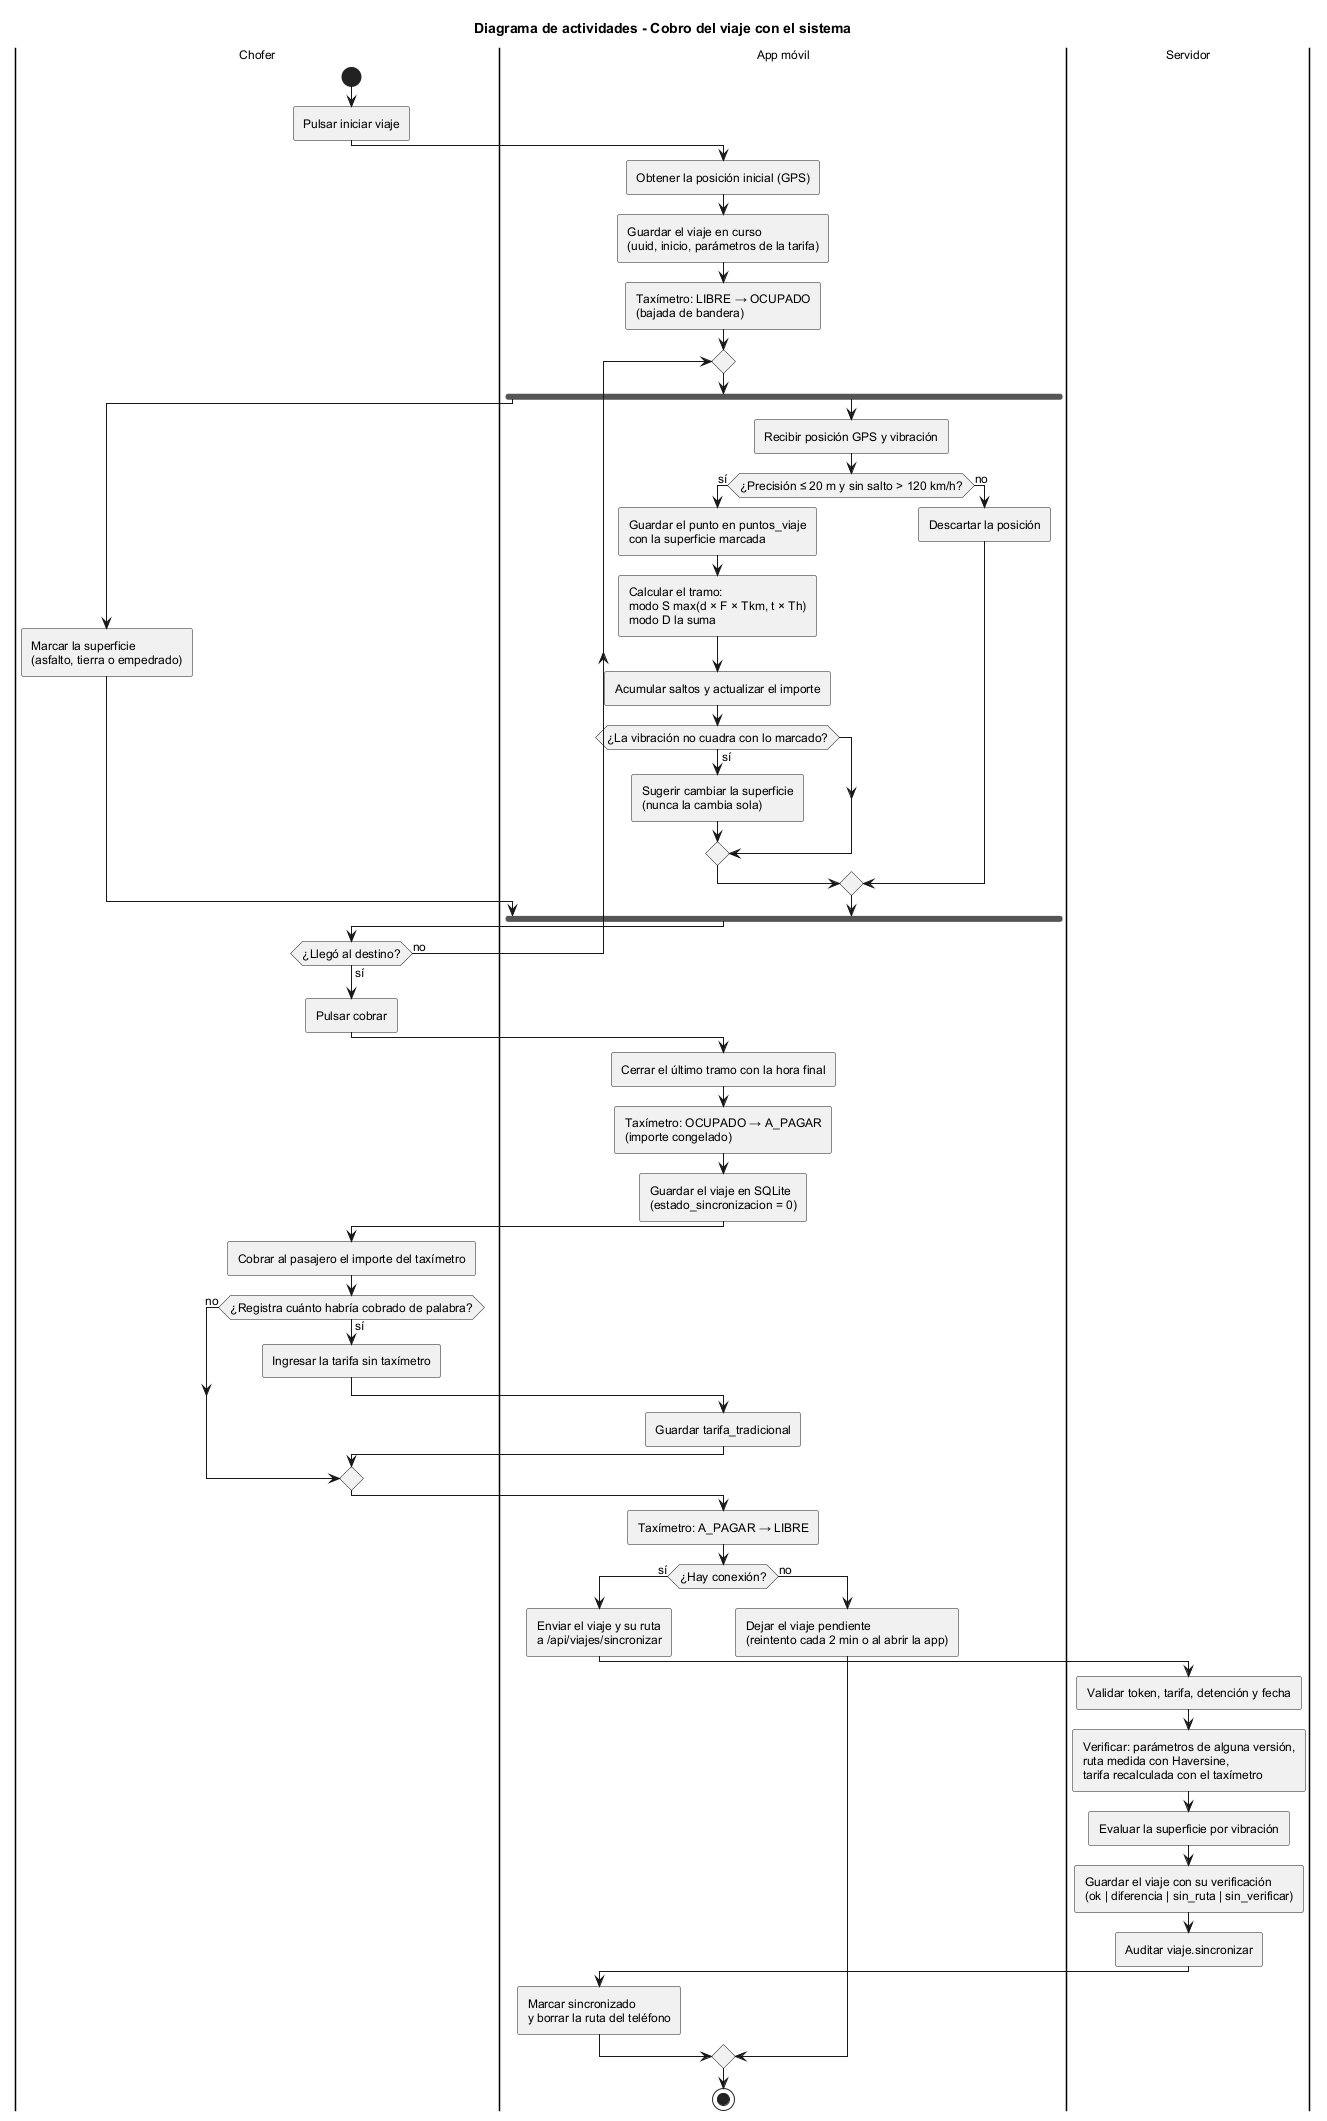

The diagram above was rendered by PlantUML. Its source (embedded in the PNG):
@startuml act02_proceso_con_sistema
!pragma layout smetana
!include estilo.iuml
title Diagrama de actividades - Cobro del viaje con el sistema

|Chofer|
start
:Pulsar iniciar viaje;
|App móvil|
:Obtener la posición inicial (GPS);
:Guardar el viaje en curso\n(uuid, inicio, parámetros de la tarifa);
:Taxímetro: LIBRE → OCUPADO\n(bajada de bandera);
repeat
  fork
    |Chofer|
    :Marcar la superficie\n(asfalto, tierra o empedrado);
  fork again
    |App móvil|
    :Recibir posición GPS y vibración;
    if (¿Precisión ≤ 20 m y sin salto > 120 km/h?) then (sí)
      :Guardar el punto en puntos_viaje\ncon la superficie marcada;
      :Calcular el tramo:\nmodo S max(d × F × Tkm, t × Th)\nmodo D la suma;
      :Acumular saltos y actualizar el importe;
      if (¿La vibración no cuadra con lo marcado?) then (sí)
        :Sugerir cambiar la superficie\n(nunca la cambia sola);
      endif
    else (no)
      :Descartar la posición;
    endif
  end fork
  |Chofer|
repeat while (¿Llegó al destino?) is (no) not (sí)
:Pulsar cobrar;
|App móvil|
:Cerrar el último tramo con la hora final;
:Taxímetro: OCUPADO → A_PAGAR\n(importe congelado);
:Guardar el viaje en SQLite\n(estado_sincronizacion = 0);
|Chofer|
:Cobrar al pasajero el importe del taxímetro;
if (¿Registra cuánto habría cobrado de palabra?) then (sí)
  :Ingresar la tarifa sin taxímetro;
  |App móvil|
  :Guardar tarifa_tradicional;
else (no)
endif
|App móvil|
:Taxímetro: A_PAGAR → LIBRE;
if (¿Hay conexión?) then (sí)
  :Enviar el viaje y su ruta\na /api/viajes/sincronizar;
  |Servidor|
  :Validar token, tarifa, detención y fecha;
  :Verificar: parámetros de alguna versión,\nruta medida con Haversine,\ntarifa recalculada con el taxímetro;
  :Evaluar la superficie por vibración;
  :Guardar el viaje con su verificación\n(ok | diferencia | sin_ruta | sin_verificar);
  :Auditar viaje.sincronizar;
  |App móvil|
  :Marcar sincronizado\ny borrar la ruta del teléfono;
else (no)
  :Dejar el viaje pendiente\n(reintento cada 2 min o al abrir la app);
endif
stop
@enduml